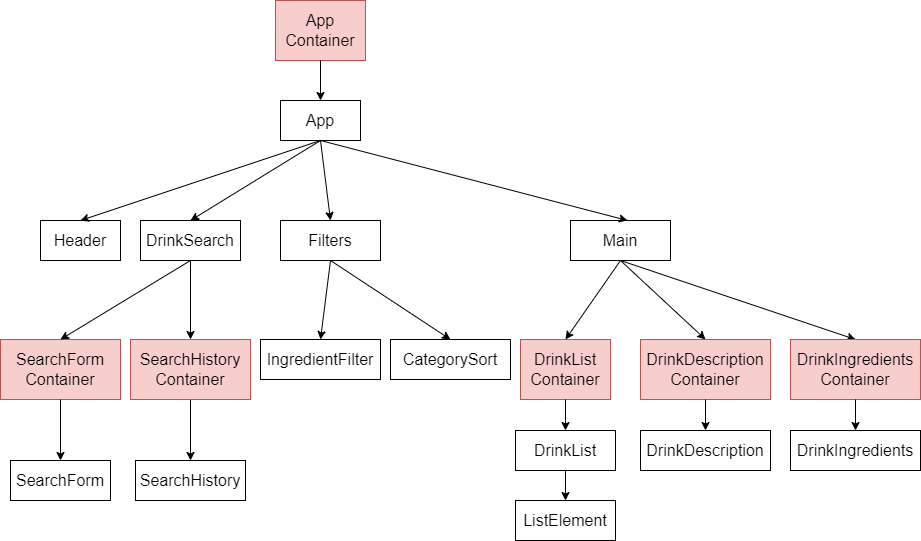

The diagram above was exported from draw.io. Its source (the exported page's mxGraphModel, read from the mxfile embedded in the PNG):
<mxGraphModel dx="1422" dy="1931" grid="1" gridSize="10" guides="1" tooltips="1" connect="1" arrows="1" fold="1" page="1" pageScale="1" pageWidth="827" pageHeight="1169" math="0" shadow="0">
  <root>
    <mxCell id="0" />
    <mxCell id="1" parent="0" />
    <mxCell id="a6gXh9aI7tIyIsBTncH9-1" value="&lt;span style=&quot;font-size: 16px&quot;&gt;SearchForm&lt;/span&gt;&lt;span style=&quot;font-size: 16px&quot;&gt;&lt;br&gt;Container&lt;br&gt;&lt;/span&gt;" style="rounded=0;whiteSpace=wrap;html=1;fillColor=#f8cecc;strokeColor=#b85450;" vertex="1" parent="1">
      <mxGeometry x="40" y="279" width="120" height="60" as="geometry" />
    </mxCell>
    <mxCell id="IUnw917HqVj6_s64qMgs-1" value="&lt;font style=&quot;font-size: 16px&quot;&gt;App&lt;/font&gt;" style="rounded=0;whiteSpace=wrap;html=1;" parent="1" vertex="1">
      <mxGeometry x="320" y="40" width="80" height="40" as="geometry" />
    </mxCell>
    <mxCell id="IUnw917HqVj6_s64qMgs-2" value="&lt;font style=&quot;font-size: 16px&quot;&gt;Header&lt;/font&gt;" style="rounded=0;whiteSpace=wrap;html=1;" parent="1" vertex="1">
      <mxGeometry x="80" y="160" width="80" height="40" as="geometry" />
    </mxCell>
    <mxCell id="IUnw917HqVj6_s64qMgs-3" value="&lt;font style=&quot;font-size: 16px&quot;&gt;DrinkSearch&lt;/font&gt;" style="rounded=0;whiteSpace=wrap;html=1;" parent="1" vertex="1">
      <mxGeometry x="180" y="160" width="100" height="40" as="geometry" />
    </mxCell>
    <mxCell id="IUnw917HqVj6_s64qMgs-4" value="&lt;font style=&quot;font-size: 16px&quot;&gt;DrinkList&lt;/font&gt;" style="rounded=0;whiteSpace=wrap;html=1;" parent="1" vertex="1">
      <mxGeometry x="555" y="370" width="100" height="40" as="geometry" />
    </mxCell>
    <mxCell id="IUnw917HqVj6_s64qMgs-5" value="&lt;font style=&quot;font-size: 16px&quot;&gt;DrinkIngredients&lt;/font&gt;" style="rounded=0;whiteSpace=wrap;html=1;" parent="1" vertex="1">
      <mxGeometry x="830" y="370" width="130" height="40" as="geometry" />
    </mxCell>
    <mxCell id="IUnw917HqVj6_s64qMgs-6" value="&lt;font style=&quot;font-size: 16px&quot;&gt;IngredientFilter&lt;/font&gt;" style="rounded=0;whiteSpace=wrap;html=1;" parent="1" vertex="1">
      <mxGeometry x="300" y="279" width="120" height="40" as="geometry" />
    </mxCell>
    <mxCell id="IUnw917HqVj6_s64qMgs-7" value="&lt;font style=&quot;font-size: 16px&quot;&gt;DrinkDescription&lt;/font&gt;" style="rounded=0;whiteSpace=wrap;html=1;" parent="1" vertex="1">
      <mxGeometry x="680" y="370" width="130" height="40" as="geometry" />
    </mxCell>
    <mxCell id="IUnw917HqVj6_s64qMgs-8" value="&lt;font style=&quot;font-size: 16px&quot;&gt;CategorySort&lt;/font&gt;" style="rounded=0;whiteSpace=wrap;html=1;" parent="1" vertex="1">
      <mxGeometry x="430" y="279" width="120" height="40" as="geometry" />
    </mxCell>
    <mxCell id="IUnw917HqVj6_s64qMgs-9" value="&lt;font style=&quot;font-size: 16px&quot;&gt;Main&lt;/font&gt;" style="rounded=0;whiteSpace=wrap;html=1;" parent="1" vertex="1">
      <mxGeometry x="610" y="160" width="100" height="40" as="geometry" />
    </mxCell>
    <mxCell id="IUnw917HqVj6_s64qMgs-13" value="" style="endArrow=classic;html=1;rounded=0;fontSize=16;exitX=0.5;exitY=1;exitDx=0;exitDy=0;entryX=0.5;entryY=0;entryDx=0;entryDy=0;" parent="1" source="IUnw917HqVj6_s64qMgs-1" target="IUnw917HqVj6_s64qMgs-2" edge="1">
      <mxGeometry width="50" height="50" relative="1" as="geometry">
        <mxPoint x="324" y="325" as="sourcePoint" />
        <mxPoint x="374" y="275" as="targetPoint" />
      </mxGeometry>
    </mxCell>
    <mxCell id="IUnw917HqVj6_s64qMgs-14" value="" style="endArrow=classic;html=1;rounded=0;fontSize=16;exitX=0.5;exitY=1;exitDx=0;exitDy=0;entryX=0.5;entryY=0;entryDx=0;entryDy=0;" parent="1" source="IUnw917HqVj6_s64qMgs-1" target="IUnw917HqVj6_s64qMgs-3" edge="1">
      <mxGeometry width="50" height="50" relative="1" as="geometry">
        <mxPoint x="334" y="335" as="sourcePoint" />
        <mxPoint x="370" y="140" as="targetPoint" />
      </mxGeometry>
    </mxCell>
    <mxCell id="IUnw917HqVj6_s64qMgs-15" value="" style="endArrow=classic;html=1;rounded=0;fontSize=16;exitX=0.5;exitY=1;exitDx=0;exitDy=0;entryX=0.57;entryY=0;entryDx=0;entryDy=0;entryPerimeter=0;" parent="1" source="IUnw917HqVj6_s64qMgs-1" target="IUnw917HqVj6_s64qMgs-9" edge="1">
      <mxGeometry width="50" height="50" relative="1" as="geometry">
        <mxPoint x="344" y="345" as="sourcePoint" />
        <mxPoint x="394" y="295" as="targetPoint" />
      </mxGeometry>
    </mxCell>
    <mxCell id="IUnw917HqVj6_s64qMgs-16" value="" style="endArrow=classic;html=1;rounded=0;fontSize=16;entryX=0.5;entryY=0;entryDx=0;entryDy=0;exitX=0.5;exitY=1;exitDx=0;exitDy=0;" parent="1" source="a6gXh9aI7tIyIsBTncH9-1" target="IUnw917HqVj6_s64qMgs-17" edge="1">
      <mxGeometry width="50" height="50" relative="1" as="geometry">
        <mxPoint x="200" y="340" as="sourcePoint" />
        <mxPoint x="130" y="400" as="targetPoint" />
      </mxGeometry>
    </mxCell>
    <mxCell id="IUnw917HqVj6_s64qMgs-17" value="&lt;font style=&quot;font-size: 16px&quot;&gt;SearchForm&lt;/font&gt;" style="rounded=0;whiteSpace=wrap;html=1;" parent="1" vertex="1">
      <mxGeometry x="50" y="400" width="100" height="40" as="geometry" />
    </mxCell>
    <mxCell id="IUnw917HqVj6_s64qMgs-18" value="&lt;font style=&quot;font-size: 16px&quot;&gt;SearchHistory&lt;/font&gt;" style="rounded=0;whiteSpace=wrap;html=1;" parent="1" vertex="1">
      <mxGeometry x="175" y="400" width="110" height="40" as="geometry" />
    </mxCell>
    <mxCell id="IUnw917HqVj6_s64qMgs-19" value="" style="endArrow=classic;html=1;rounded=0;fontSize=16;exitX=0.5;exitY=1;exitDx=0;exitDy=0;entryX=0.5;entryY=0;entryDx=0;entryDy=0;" parent="1" source="a6gXh9aI7tIyIsBTncH9-5" target="IUnw917HqVj6_s64qMgs-18" edge="1">
      <mxGeometry width="50" height="50" relative="1" as="geometry">
        <mxPoint x="360" y="320" as="sourcePoint" />
        <mxPoint x="404" y="490" as="targetPoint" />
      </mxGeometry>
    </mxCell>
    <mxCell id="IUnw917HqVj6_s64qMgs-21" value="" style="endArrow=classic;html=1;rounded=0;fontSize=16;exitX=0.5;exitY=1;exitDx=0;exitDy=0;entryX=0.5;entryY=0;entryDx=0;entryDy=0;" parent="1" source="IUnw917HqVj6_s64qMgs-22" target="IUnw917HqVj6_s64qMgs-6" edge="1">
      <mxGeometry width="50" height="50" relative="1" as="geometry">
        <mxPoint x="374" y="560" as="sourcePoint" />
        <mxPoint x="424" y="510" as="targetPoint" />
      </mxGeometry>
    </mxCell>
    <mxCell id="IUnw917HqVj6_s64qMgs-22" value="&lt;font style=&quot;font-size: 16px&quot;&gt;Filters&lt;/font&gt;" style="rounded=0;whiteSpace=wrap;html=1;" parent="1" vertex="1">
      <mxGeometry x="320" y="160" width="100" height="40" as="geometry" />
    </mxCell>
    <mxCell id="IUnw917HqVj6_s64qMgs-23" value="" style="endArrow=classic;html=1;rounded=0;fontSize=16;exitX=0.5;exitY=1;exitDx=0;exitDy=0;entryX=0.5;entryY=0;entryDx=0;entryDy=0;" parent="1" source="IUnw917HqVj6_s64qMgs-1" target="IUnw917HqVj6_s64qMgs-22" edge="1">
      <mxGeometry width="50" height="50" relative="1" as="geometry">
        <mxPoint x="520" y="320" as="sourcePoint" />
        <mxPoint x="424" y="510" as="targetPoint" />
      </mxGeometry>
    </mxCell>
    <mxCell id="IUnw917HqVj6_s64qMgs-24" value="" style="endArrow=classic;html=1;rounded=0;fontSize=16;exitX=0.5;exitY=1;exitDx=0;exitDy=0;entryX=0.5;entryY=0;entryDx=0;entryDy=0;" parent="1" source="IUnw917HqVj6_s64qMgs-22" target="IUnw917HqVj6_s64qMgs-8" edge="1">
      <mxGeometry width="50" height="50" relative="1" as="geometry">
        <mxPoint x="530" y="450" as="sourcePoint" />
        <mxPoint x="450" y="530" as="targetPoint" />
      </mxGeometry>
    </mxCell>
    <mxCell id="IUnw917HqVj6_s64qMgs-28" value="" style="endArrow=classic;html=1;rounded=0;fontSize=16;exitX=0.5;exitY=1;exitDx=0;exitDy=0;entryX=0.5;entryY=0;entryDx=0;entryDy=0;" parent="1" source="IUnw917HqVj6_s64qMgs-9" target="a6gXh9aI7tIyIsBTncH9-10" edge="1">
      <mxGeometry width="50" height="50" relative="1" as="geometry">
        <mxPoint x="730" y="319" as="sourcePoint" />
        <mxPoint x="460" y="540" as="targetPoint" />
      </mxGeometry>
    </mxCell>
    <mxCell id="IUnw917HqVj6_s64qMgs-31" value="" style="endArrow=classic;html=1;rounded=0;fontSize=16;entryX=0.5;entryY=0;entryDx=0;entryDy=0;exitX=0.5;exitY=1;exitDx=0;exitDy=0;" parent="1" source="IUnw917HqVj6_s64qMgs-9" target="a6gXh9aI7tIyIsBTncH9-16" edge="1">
      <mxGeometry width="50" height="50" relative="1" as="geometry">
        <mxPoint x="660" y="210" as="sourcePoint" />
        <mxPoint x="587" y="650" as="targetPoint" />
      </mxGeometry>
    </mxCell>
    <mxCell id="IUnw917HqVj6_s64qMgs-32" value="" style="endArrow=classic;html=1;rounded=0;fontSize=16;entryX=0.5;entryY=0;entryDx=0;entryDy=0;" parent="1" target="a6gXh9aI7tIyIsBTncH9-18" edge="1">
      <mxGeometry width="50" height="50" relative="1" as="geometry">
        <mxPoint x="660" y="200" as="sourcePoint" />
        <mxPoint x="597" y="660" as="targetPoint" />
      </mxGeometry>
    </mxCell>
    <mxCell id="IUnw917HqVj6_s64qMgs-35" value="&lt;font style=&quot;font-size: 16px&quot;&gt;ListElement&lt;/font&gt;" style="rounded=0;whiteSpace=wrap;html=1;" parent="1" vertex="1">
      <mxGeometry x="555" y="440" width="100" height="40" as="geometry" />
    </mxCell>
    <mxCell id="IUnw917HqVj6_s64qMgs-36" value="" style="endArrow=classic;html=1;rounded=0;fontSize=16;exitX=0.5;exitY=1;exitDx=0;exitDy=0;entryX=0.5;entryY=0;entryDx=0;entryDy=0;" parent="1" source="IUnw917HqVj6_s64qMgs-4" target="IUnw917HqVj6_s64qMgs-35" edge="1">
      <mxGeometry width="50" height="50" relative="1" as="geometry">
        <mxPoint x="854" y="570" as="sourcePoint" />
        <mxPoint x="664" y="650" as="targetPoint" />
      </mxGeometry>
    </mxCell>
    <mxCell id="a6gXh9aI7tIyIsBTncH9-4" value="" style="endArrow=classic;html=1;rounded=0;fontSize=16;exitX=0.5;exitY=1;exitDx=0;exitDy=0;entryX=0.5;entryY=0;entryDx=0;entryDy=0;" edge="1" parent="1" source="IUnw917HqVj6_s64qMgs-3" target="a6gXh9aI7tIyIsBTncH9-1">
      <mxGeometry width="50" height="50" relative="1" as="geometry">
        <mxPoint x="210" y="350" as="sourcePoint" />
        <mxPoint x="250" y="230" as="targetPoint" />
      </mxGeometry>
    </mxCell>
    <mxCell id="a6gXh9aI7tIyIsBTncH9-5" value="&lt;span style=&quot;font-size: 16px&quot;&gt;SearchHistory&lt;/span&gt;&lt;span style=&quot;font-size: 16px&quot;&gt;&lt;br&gt;Container&lt;br&gt;&lt;/span&gt;" style="rounded=0;whiteSpace=wrap;html=1;fillColor=#f8cecc;strokeColor=#b85450;" vertex="1" parent="1">
      <mxGeometry x="170" y="279" width="120" height="60" as="geometry" />
    </mxCell>
    <mxCell id="a6gXh9aI7tIyIsBTncH9-6" value="" style="endArrow=classic;html=1;rounded=0;fontSize=16;exitX=0.5;exitY=1;exitDx=0;exitDy=0;" edge="1" parent="1" source="IUnw917HqVj6_s64qMgs-3" target="a6gXh9aI7tIyIsBTncH9-5">
      <mxGeometry width="50" height="50" relative="1" as="geometry">
        <mxPoint x="340" y="200" as="sourcePoint" />
        <mxPoint x="191" y="250" as="targetPoint" />
      </mxGeometry>
    </mxCell>
    <mxCell id="a6gXh9aI7tIyIsBTncH9-10" value="&lt;span style=&quot;font-size: 16px&quot;&gt;DrinkList&lt;/span&gt;&lt;span style=&quot;font-size: 16px&quot;&gt;&lt;br&gt;Container&lt;br&gt;&lt;/span&gt;" style="rounded=0;whiteSpace=wrap;html=1;fillColor=#f8cecc;strokeColor=#b85450;" vertex="1" parent="1">
      <mxGeometry x="560" y="279" width="90" height="60" as="geometry" />
    </mxCell>
    <mxCell id="a6gXh9aI7tIyIsBTncH9-12" value="" style="endArrow=classic;html=1;rounded=0;fontSize=16;exitX=0.5;exitY=1;exitDx=0;exitDy=0;entryX=0.5;entryY=0;entryDx=0;entryDy=0;" edge="1" parent="1" source="a6gXh9aI7tIyIsBTncH9-10" target="IUnw917HqVj6_s64qMgs-4">
      <mxGeometry width="50" height="50" relative="1" as="geometry">
        <mxPoint x="544" y="420" as="sourcePoint" />
        <mxPoint x="380" y="670" as="targetPoint" />
      </mxGeometry>
    </mxCell>
    <mxCell id="a6gXh9aI7tIyIsBTncH9-14" value="&lt;span style=&quot;font-size: 16px&quot;&gt;App&lt;/span&gt;&lt;span style=&quot;font-size: 16px&quot;&gt;&lt;br&gt;Container&lt;br&gt;&lt;/span&gt;" style="rounded=0;whiteSpace=wrap;html=1;fillColor=#f8cecc;strokeColor=#b85450;" vertex="1" parent="1">
      <mxGeometry x="315" y="-60" width="90" height="60" as="geometry" />
    </mxCell>
    <mxCell id="a6gXh9aI7tIyIsBTncH9-15" value="" style="endArrow=classic;html=1;rounded=0;fontSize=16;exitX=0.5;exitY=1;exitDx=0;exitDy=0;entryX=0.5;entryY=0;entryDx=0;entryDy=0;" edge="1" parent="1" source="a6gXh9aI7tIyIsBTncH9-14" target="IUnw917HqVj6_s64qMgs-1">
      <mxGeometry width="50" height="50" relative="1" as="geometry">
        <mxPoint x="370" y="90" as="sourcePoint" />
        <mxPoint x="380" y="170" as="targetPoint" />
      </mxGeometry>
    </mxCell>
    <mxCell id="a6gXh9aI7tIyIsBTncH9-16" value="&lt;span style=&quot;font-size: 16px&quot;&gt;DrinkDescription&lt;/span&gt;&lt;br&gt;&lt;span style=&quot;font-size: 16px&quot;&gt;Container&lt;/span&gt;" style="rounded=0;whiteSpace=wrap;html=1;fillColor=#f8cecc;strokeColor=#b85450;" vertex="1" parent="1">
      <mxGeometry x="680" y="279" width="130" height="60" as="geometry" />
    </mxCell>
    <mxCell id="a6gXh9aI7tIyIsBTncH9-17" value="" style="endArrow=classic;html=1;rounded=0;fontSize=16;entryX=0.5;entryY=0;entryDx=0;entryDy=0;exitX=0.5;exitY=1;exitDx=0;exitDy=0;" edge="1" parent="1" source="a6gXh9aI7tIyIsBTncH9-16" target="IUnw917HqVj6_s64qMgs-7">
      <mxGeometry width="50" height="50" relative="1" as="geometry">
        <mxPoint x="760" y="329" as="sourcePoint" />
        <mxPoint x="545" y="610" as="targetPoint" />
      </mxGeometry>
    </mxCell>
    <mxCell id="a6gXh9aI7tIyIsBTncH9-18" value="&lt;span style=&quot;font-size: 16px&quot;&gt;DrinkIngredients&lt;/span&gt;&lt;br&gt;&lt;span style=&quot;font-size: 16px&quot;&gt;Container&lt;/span&gt;" style="rounded=0;whiteSpace=wrap;html=1;fillColor=#f8cecc;strokeColor=#b85450;" vertex="1" parent="1">
      <mxGeometry x="830" y="279" width="130" height="60" as="geometry" />
    </mxCell>
    <mxCell id="a6gXh9aI7tIyIsBTncH9-19" value="" style="endArrow=classic;html=1;rounded=0;fontSize=16;exitX=0.5;exitY=1;exitDx=0;exitDy=0;" edge="1" parent="1" source="a6gXh9aI7tIyIsBTncH9-18" target="IUnw917HqVj6_s64qMgs-5">
      <mxGeometry width="50" height="50" relative="1" as="geometry">
        <mxPoint x="760" y="329" as="sourcePoint" />
        <mxPoint x="785" y="410" as="targetPoint" />
      </mxGeometry>
    </mxCell>
  </root>
</mxGraphModel>